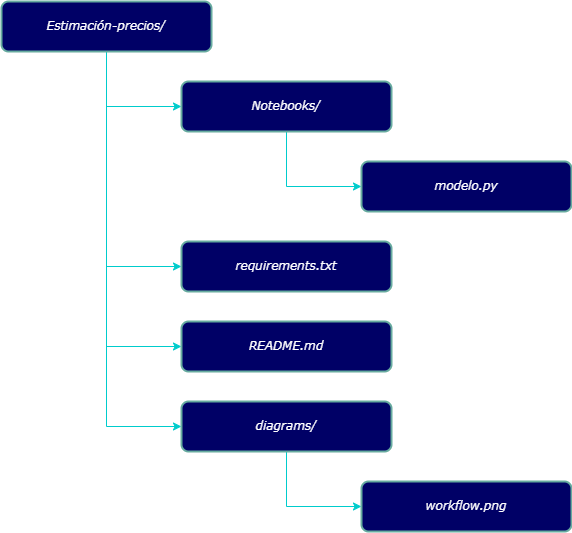

The diagram above was exported from draw.io. Its source (the exported page's mxGraphModel, read from the mxfile embedded in the PNG):
<mxGraphModel dx="1195" dy="615" grid="1" gridSize="10" guides="1" tooltips="1" connect="1" arrows="1" fold="1" page="1" pageScale="1" pageWidth="850" pageHeight="1100" math="0" shadow="0">
  <root>
    <mxCell id="0" />
    <mxCell id="1" parent="0" />
    <mxCell id="sABgBz_9tZThEN3IDXLz-5" style="edgeStyle=orthogonalEdgeStyle;rounded=0;orthogonalLoop=1;jettySize=auto;html=1;exitX=0.5;exitY=1;exitDx=0;exitDy=0;entryX=0;entryY=0.5;entryDx=0;entryDy=0;strokeColor=#00CCCC;" edge="1" parent="1" source="sABgBz_9tZThEN3IDXLz-2" target="sABgBz_9tZThEN3IDXLz-3">
      <mxGeometry relative="1" as="geometry" />
    </mxCell>
    <mxCell id="sABgBz_9tZThEN3IDXLz-9" style="edgeStyle=orthogonalEdgeStyle;rounded=0;orthogonalLoop=1;jettySize=auto;html=1;exitX=0.5;exitY=1;exitDx=0;exitDy=0;entryX=0;entryY=0.5;entryDx=0;entryDy=0;strokeColor=#00CCCC;" edge="1" parent="1" source="sABgBz_9tZThEN3IDXLz-2" target="sABgBz_9tZThEN3IDXLz-8">
      <mxGeometry relative="1" as="geometry" />
    </mxCell>
    <mxCell id="sABgBz_9tZThEN3IDXLz-11" style="edgeStyle=orthogonalEdgeStyle;rounded=0;orthogonalLoop=1;jettySize=auto;html=1;exitX=0.5;exitY=1;exitDx=0;exitDy=0;entryX=0;entryY=0.5;entryDx=0;entryDy=0;strokeColor=#00CCCC;" edge="1" parent="1" source="sABgBz_9tZThEN3IDXLz-2" target="sABgBz_9tZThEN3IDXLz-10">
      <mxGeometry relative="1" as="geometry" />
    </mxCell>
    <mxCell id="sABgBz_9tZThEN3IDXLz-13" style="edgeStyle=orthogonalEdgeStyle;rounded=0;orthogonalLoop=1;jettySize=auto;html=1;exitX=0.5;exitY=1;exitDx=0;exitDy=0;entryX=0;entryY=0.5;entryDx=0;entryDy=0;strokeColor=#00CCCC;" edge="1" parent="1" source="sABgBz_9tZThEN3IDXLz-2" target="sABgBz_9tZThEN3IDXLz-12">
      <mxGeometry relative="1" as="geometry" />
    </mxCell>
    <mxCell id="sABgBz_9tZThEN3IDXLz-2" value="Estimación-precios/" style="rounded=1;whiteSpace=wrap;html=1;absoluteArcSize=1;arcSize=14;strokeWidth=2;fontFamily=Verdana;fontStyle=2;fillColor=#000066;fontColor=#FFFFFF;strokeColor=#67AB9F;" vertex="1" parent="1">
      <mxGeometry x="80" y="400" width="210" height="50" as="geometry" />
    </mxCell>
    <mxCell id="sABgBz_9tZThEN3IDXLz-7" style="edgeStyle=orthogonalEdgeStyle;rounded=0;orthogonalLoop=1;jettySize=auto;html=1;exitX=0.5;exitY=1;exitDx=0;exitDy=0;entryX=0;entryY=0.5;entryDx=0;entryDy=0;strokeColor=#00CCCC;" edge="1" parent="1" source="sABgBz_9tZThEN3IDXLz-3" target="sABgBz_9tZThEN3IDXLz-6">
      <mxGeometry relative="1" as="geometry" />
    </mxCell>
    <mxCell id="sABgBz_9tZThEN3IDXLz-3" value="Notebooks/" style="rounded=1;whiteSpace=wrap;html=1;absoluteArcSize=1;arcSize=14;strokeWidth=2;fontFamily=Verdana;fontStyle=2;fillColor=#000066;fontColor=#FFFFFF;strokeColor=#67AB9F;" vertex="1" parent="1">
      <mxGeometry x="260" y="480" width="210" height="50" as="geometry" />
    </mxCell>
    <mxCell id="sABgBz_9tZThEN3IDXLz-6" value="modelo.py" style="rounded=1;whiteSpace=wrap;html=1;absoluteArcSize=1;arcSize=14;strokeWidth=2;fontFamily=Verdana;fontStyle=2;fillColor=#000066;fontColor=#FFFFFF;strokeColor=#67AB9F;" vertex="1" parent="1">
      <mxGeometry x="440" y="560" width="210" height="50" as="geometry" />
    </mxCell>
    <mxCell id="sABgBz_9tZThEN3IDXLz-8" value="requirements.txt" style="rounded=1;whiteSpace=wrap;html=1;absoluteArcSize=1;arcSize=14;strokeWidth=2;fontFamily=Verdana;fontStyle=2;fillColor=#000066;fontColor=#FFFFFF;strokeColor=#67AB9F;" vertex="1" parent="1">
      <mxGeometry x="260" y="640" width="210" height="50" as="geometry" />
    </mxCell>
    <mxCell id="sABgBz_9tZThEN3IDXLz-10" value="README.md" style="rounded=1;whiteSpace=wrap;html=1;absoluteArcSize=1;arcSize=14;strokeWidth=2;fontFamily=Verdana;fontStyle=2;fillColor=#000066;fontColor=#FFFFFF;strokeColor=#67AB9F;" vertex="1" parent="1">
      <mxGeometry x="260" y="720" width="210" height="50" as="geometry" />
    </mxCell>
    <mxCell id="sABgBz_9tZThEN3IDXLz-16" style="edgeStyle=orthogonalEdgeStyle;rounded=0;orthogonalLoop=1;jettySize=auto;html=1;exitX=0.5;exitY=1;exitDx=0;exitDy=0;entryX=0;entryY=0.5;entryDx=0;entryDy=0;strokeColor=#00CCCC;" edge="1" parent="1" source="sABgBz_9tZThEN3IDXLz-12" target="sABgBz_9tZThEN3IDXLz-14">
      <mxGeometry relative="1" as="geometry" />
    </mxCell>
    <mxCell id="sABgBz_9tZThEN3IDXLz-12" value="diagrams/" style="rounded=1;whiteSpace=wrap;html=1;absoluteArcSize=1;arcSize=14;strokeWidth=2;fontFamily=Verdana;fontStyle=2;fillColor=#000066;fontColor=#FFFFFF;strokeColor=#67AB9F;" vertex="1" parent="1">
      <mxGeometry x="260" y="800" width="210" height="50" as="geometry" />
    </mxCell>
    <mxCell id="sABgBz_9tZThEN3IDXLz-14" value="workflow.png" style="rounded=1;whiteSpace=wrap;html=1;absoluteArcSize=1;arcSize=14;strokeWidth=2;fontFamily=Verdana;fontStyle=2;fillColor=#000066;fontColor=#FFFFFF;strokeColor=#67AB9F;" vertex="1" parent="1">
      <mxGeometry x="440" y="880" width="210" height="50" as="geometry" />
    </mxCell>
  </root>
</mxGraphModel>